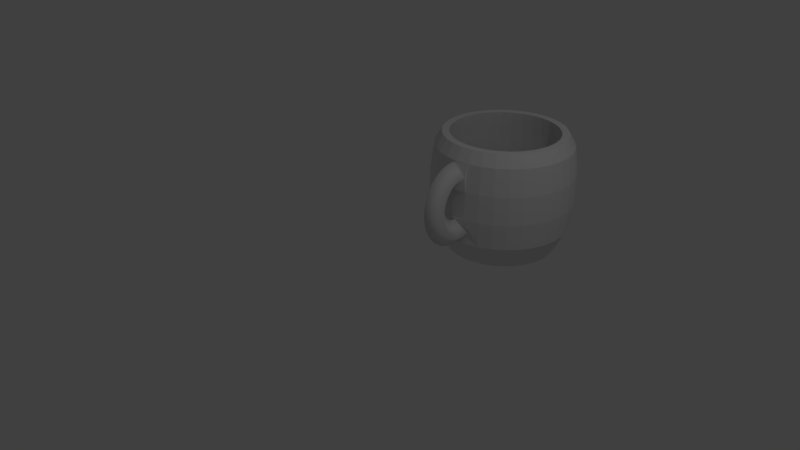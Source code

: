 # Source: mug_withcode.blend  (saved by Blender 2.79.0; exported with 4.5.12 LTS)
import bpy
from mathutils import Matrix  # noqa: F401  (used for matrix-valued properties, if any)

bpy.ops.wm.read_factory_settings(use_empty=True)
scene = bpy.context.scene
scene.name = 'Scene'

# ---- collections
col_collection_1 = bpy.data.collections.new('Collection 1'); scene.collection.children.link(col_collection_1)

# ---- world
world_world = bpy.data.worlds.new('World'); scene.world = world_world
world_world.color = (0.05088, 0.05088, 0.05088)
world_world.use_sun_shadow = False
world_world.sun_shadow_jitter_overblur = 0.0
world_world.cycles.sampling_method = 'MANUAL'

# ---- cameras
cam_camera = bpy.data.cameras.new('Camera')
cam_camera.clip_end = 100.0
cam_camera.lens = 35.0
cam_camera.sensor_width = 32.0
cam_camera.sensor_height = 18.0
cam_camera.ortho_scale = 7.314
cam_camera.dof.focus_distance = 0.0
cam_camera.dof.aperture_fstop = 128.0

# ---- lights
light_lamp = bpy.data.lights.new('Lamp', 'POINT')
light_lamp.transmission_factor = 0.0
light_lamp.cutoff_distance = 30.0
light_lamp.energy = 100.0
light_lamp.shadow_buffer_clip_start = 1.001
light_lamp.shadow_soft_size = 0.1
light_lamp.shadow_maximum_resolution = 0.006
light_lamp.use_absolute_resolution = True

# ---- meshes
me_cunurbspath_000 = bpy.data.meshes.new('CUNurbsPath.000')
me_cunurbspath_000.from_pydata([(0.6334, 1.52, 0.7356), (0.6334, 1.73, 0.734), (0.6334, 1.818, 1.076), (0.6334, 1.73, 0.9855), (0.6334, 1.623, 0.7356), (0.6334, 2.008, 0.6308), (0.6334, 1.624, 0.6301), (0.6334, 1.624, 0.4339), (0.6334, 1.708, 1.078), (0.6334, 1.623, 0.9855), (0.6334, 2.008, 0.734), (0.6334, 1.731, 0.4339), (0.6334, 1.731, 0.6308), (0.6334, 1.521, 0.6301), (0.6334, 1.894, 0.734), (0.6935, 1.52, 0.7356), (0.6935, 1.73, 0.734), (0.6935, 1.818, 1.076), (0.6935, 1.73, 0.9855), (0.6935, 1.623, 0.7356), (0.6935, 2.008, 0.6308), (0.6935, 1.624, 0.6301), (0.6935, 1.624, 0.4339), (0.6935, 1.708, 1.078), (0.6935, 1.623, 0.9855), (0.6935, 2.008, 0.734), (0.6935, 1.731, 0.4339), (0.6935, 1.731, 0.6308), (0.6935, 1.521, 0.6301), (0.6935, 1.894, 0.734)], [], [(14, 8, 2, 10), (5, 12, 1, 14, 10), (6, 13, 0, 4, 9, 3, 1, 12, 11, 7), (12, 27, 26, 11), (11, 26, 22, 7), (13, 28, 15, 0), (3, 18, 16, 1), (0, 15, 19, 4), (1, 16, 29, 14), (2, 17, 25, 10), (6, 21, 28, 13), (14, 29, 23, 8), (8, 23, 17, 2), (5, 20, 27, 12), (4, 19, 24, 9), (9, 24, 18, 3), (10, 25, 20, 5)])
_uv = me_cunurbspath_000.uv_layers.new(name='UVMap')
_uv.uv.foreach_set('vector', [0.6012, 0.9997, 0.0003328, 0.9941, 0.08518, 0.8477, 0.6852, 0.8477, 0.7513, 0.1589, 0.3263, 0.1589, 0.3249, 0.0003328, 0.5776, 0.0003328, 0.7513, 0.0003328, 0.1639, 0.3015, 0.3229, 0.3015, 0.3242, 0.4634, 0.1653, 0.4634, 0.1653, 0.8471, 0.001699, 0.8471, 0.001702, 0.4611, 0.0003328, 0.3025, 0.0003352, 0.0003328, 0.1639, 0.0003342, 0.7892, 0.5547, 0.6969, 0.5547, 0.6969, 0.2525, 0.7892, 0.2525, 0.9155, 0.0003328, 0.9155, 0.09266, 0.7519, 0.09266, 0.7519, 0.0003328, 0.7899, 0.2525, 0.8822, 0.2525, 0.8822, 0.4145, 0.7899, 0.4145, 0.6032, 0.6385, 0.5109, 0.6385, 0.5109, 0.2525, 0.6032, 0.2525, 0.6859, 0.94, 0.6859, 0.8477, 0.8449, 0.8477, 0.8449, 0.94, 0.5109, 0.7315, 0.5109, 0.6392, 0.7636, 0.6392, 0.7636, 0.7315, 0.5102, 0.7596, 0.4179, 0.7596, 0.4179, 0.1595, 0.5102, 0.1595, 0.9233, 0.6392, 0.9233, 0.7315, 0.7643, 0.7315, 0.7643, 0.6392, 0.3249, 0.1595, 0.4172, 0.1595, 0.4172, 0.7604, 0.3249, 0.7604, 0.5109, 0.8245, 0.5109, 0.7322, 0.6801, 0.7322, 0.6801, 0.8245, 0.9359, 0.1595, 0.9359, 0.2519, 0.5109, 0.2519, 0.5109, 0.1595, 0.6039, 0.2525, 0.6962, 0.2525, 0.6962, 0.6361, 0.6039, 0.6361, 0.6808, 0.8245, 0.6808, 0.7322, 0.8443, 0.7322, 0.8443, 0.8245, 0.8822, 0.5737, 0.7899, 0.5737, 0.7899, 0.4151, 0.8822, 0.4151])
me_cunurbspath_000.use_remesh_preserve_volume = False
me_cunurbspath_000.use_remesh_preserve_attributes = False
me_cunurbspath_000.use_mirror_vertex_groups = False
me_cunurbspath_000.auto_texspace = False
me_cunurbspath_000.update()
me_cunurbspath_002 = bpy.data.meshes.new('CUNurbsPath.002')
me_cunurbspath_002.from_pydata([(-0.1732, 1.794, -0.4954), (-0.1732, 1.956, -0.4954), (-0.1732, 2.603, -0.4954), (-0.1732, 2.694, 1.272), (-0.01535, 2.588, -0.4954), (0.004386, 2.676, 1.272), (0.1365, 2.542, -0.4954), (0.1752, 2.624, 1.272), (0.2764, 2.467, -0.4954), (0.3325, 2.54, 1.272), (0.399, 2.366, -0.4954), (0.4705, 2.427, 1.272), (0.4996, 2.244, -0.4954), (0.5837, 2.289, 1.272), (0.5744, 2.104, -0.4954), (0.6678, 2.132, 1.272), (0.6204, 1.952, -0.4954), (0.7196, 1.961, 1.272), (0.636, 1.794, -0.4954), (0.7371, 1.783, 1.272), (0.6204, 1.636, -0.4954), (0.7196, 1.606, 1.272), (0.5744, 1.485, -0.4954), (0.6678, 1.435, 1.272), (0.4996, 1.345, -0.4954), (0.5837, 1.278, 1.272), (0.399, 1.222, -0.4954), (0.4705, 1.14, 1.272), (0.2764, 1.121, -0.4954), (0.3325, 1.026, 1.272), (0.1365, 1.047, -0.4954), (0.1752, 0.9422, 1.272), (-0.01535, 1.001, -0.4954), (0.004386, 0.8904, 1.272), (-0.1732, 0.985, -0.4954), (-0.1732, 0.8729, 1.272), (-0.3311, 1.001, -0.4954), (-0.3508, 0.8904, 1.272), (-0.4829, 1.047, -0.4954), (-0.5216, 0.9422, 1.272), (-0.6228, 1.121, -0.4954), (-0.679, 1.026, 1.272), (-0.7454, 1.222, -0.4954), (-0.8169, 1.14, 1.272), (-0.846, 1.345, -0.4954), (-0.9301, 1.278, 1.272), (-0.9208, 1.485, -0.4954), (-1.014, 1.435, 1.272), (-0.9669, 1.636, -0.4954), (-1.066, 1.606, 1.272), (-0.9824, 1.794, -0.4954), (-1.084, 1.783, 1.272), (-0.9669, 1.952, -0.4954), (-1.066, 1.961, 1.272), (-0.9208, 2.104, -0.4954), (-1.014, 2.132, 1.272), (-0.846, 2.244, -0.4954), (-0.9301, 2.289, 1.272), (-0.7454, 2.366, -0.4954), (-0.8169, 2.427, 1.272), (-0.6228, 2.467, -0.4954), (-0.679, 2.54, 1.272), (-0.4829, 2.542, -0.4954), (-0.5216, 2.624, 1.272), (-0.3311, 2.588, -0.4954), (-0.3508, 2.676, 1.272), (-0.1732, 2.118, -0.4954), (-0.1732, 2.28, -0.4954), (-0.1732, 2.442, -0.4954), (-0.1732, 2.795, -0.1227), (-0.1732, 2.845, 0.2717), (-0.1732, 2.845, 0.6966), (-0.1732, 2.795, 1.096), (0.02412, 2.775, 1.096), (0.03399, 2.825, 0.6966), (0.03399, 2.825, 0.2717), (0.02412, 2.775, -0.1227), (0.2139, 2.718, 1.096), (0.2332, 2.765, 0.6966), (0.2332, 2.765, 0.2717), (0.2139, 2.718, -0.1227), (0.3887, 2.624, 1.096), (0.4168, 2.666, 0.6966), (0.4168, 2.666, 0.2717), (0.3887, 2.624, -0.1227), (0.542, 2.499, 1.096), (0.5778, 2.534, 0.6966), (0.5778, 2.534, 0.2717), (0.542, 2.499, -0.1227), (0.6678, 2.345, 1.096), (0.7099, 2.373, 0.6966), (0.7099, 2.373, 0.2717), (0.6678, 2.345, -0.1227), (0.7613, 2.17, 1.096), (0.808, 2.19, 0.6966), (0.808, 2.19, 0.2717), (0.7613, 2.17, -0.1227), (0.8188, 1.981, 1.096), (0.8684, 1.99, 0.6966), (0.8684, 1.99, 0.2717), (0.8188, 1.981, -0.1227), (0.8383, 1.783, 1.096), (0.8889, 1.783, 0.6966), (0.8889, 1.783, 0.2717), (0.8383, 1.783, -0.1227), (0.8188, 1.586, 1.096), (0.8684, 1.576, 0.6966), (0.8684, 1.576, 0.2717), (0.8188, 1.586, -0.1227), (0.7613, 1.396, 1.096), (0.808, 1.377, 0.6966), (0.808, 1.377, 0.2717), (0.7613, 1.396, -0.1227), (0.6678, 1.221, 1.096), (0.7099, 1.193, 0.6966), (0.7099, 1.193, 0.2717), (0.6678, 1.221, -0.1227), (0.542, 1.068, 1.096), (0.5778, 1.032, 0.6966), (0.5778, 1.032, 0.2717), (0.542, 1.068, -0.1227), (0.3887, 0.9423, 1.096), (0.4168, 0.9002, 0.6966), (0.4168, 0.9002, 0.2717), (0.3887, 0.9423, -0.1227), (0.2139, 0.8488, 1.096), (0.2332, 0.8021, 0.6966), (0.2332, 0.8021, 0.2717), (0.2139, 0.8488, -0.1227), (0.02412, 0.7912, 1.096), (0.03399, 0.7416, 0.6966), (0.03399, 0.7416, 0.2717), (0.02412, 0.7912, -0.1227), (-0.1732, 0.7718, 1.096), (-0.1732, 0.7212, 0.6966), (-0.1732, 0.7212, 0.2717), (-0.1732, 0.7718, -0.1227), (-0.3705, 0.7912, 1.096), (-0.3804, 0.7416, 0.6966), (-0.3804, 0.7416, 0.2717), (-0.3705, 0.7912, -0.1227), (-0.5603, 0.8488, 1.096), (-0.5796, 0.8021, 0.6966), (-0.5796, 0.8021, 0.2717), (-0.5603, 0.8488, -0.1227), (-0.7352, 0.9423, 1.096), (-0.7633, 0.9002, 0.6966), (-0.7633, 0.9002, 0.2717), (-0.7352, 0.9423, -0.1227), (-0.8884, 1.068, 1.096), (-0.9242, 1.032, 0.6966), (-0.9242, 1.032, 0.2717), (-0.8884, 1.068, -0.1227), (-1.014, 1.221, 1.096), (-1.056, 1.193, 0.6966), (-1.056, 1.193, 0.2717), (-1.014, 1.221, -0.1227), (-1.108, 1.396, 1.096), (-1.154, 1.377, 0.6966), (-1.154, 1.377, 0.2717), (-1.108, 1.396, -0.1227), (-1.165, 1.586, 1.096), (-1.215, 1.576, 0.6966), (-1.215, 1.576, 0.2717), (-1.165, 1.586, -0.1227), (-1.185, 1.783, 1.096), (-1.235, 1.783, 0.6966), (-1.235, 1.783, 0.2717), (-1.185, 1.783, -0.1227), (-1.165, 1.981, 1.096), (-1.215, 1.99, 0.6966), (-1.215, 1.99, 0.2717), (-1.165, 1.981, -0.1227), (-1.108, 2.17, 1.096), (-1.154, 2.19, 0.6966), (-1.154, 2.19, 0.2717), (-1.108, 2.17, -0.1227), (-1.014, 2.345, 1.096), (-1.056, 2.373, 0.6966), (-1.056, 2.373, 0.2717), (-1.014, 2.345, -0.1227), (-0.8884, 2.499, 1.096), (-0.9242, 2.534, 0.6966), (-0.9242, 2.534, 0.2717), (-0.8884, 2.499, -0.1227), (-0.7352, 2.624, 1.096), (-0.7633, 2.666, 0.6966), (-0.7633, 2.666, 0.2717), (-0.7352, 2.624, -0.1227), (-0.5603, 2.718, 1.096), (-0.5796, 2.765, 0.6966), (-0.5796, 2.765, 0.2717), (-0.5603, 2.718, -0.1227), (-0.3705, 2.775, 1.096), (-0.3804, 2.825, 0.6966), (-0.3804, 2.825, 0.2717), (-0.3705, 2.775, -0.1227), (0.06666, 0.8317, 0.09831), (-0.123, 0.7303, 0.2606), (-0.3143, 0.8273, 0.09766), (-0.1247, 0.9287, -0.06463), (0.06699, 0.7999, 0.08133), (-0.1228, 0.7184, 0.2543), (-0.314, 0.7967, 0.08133), (-0.1242, 0.8782, -0.09161), (0.0672, 0.7674, 0.06854), (-0.1228, 0.707, 0.2498), (-0.3138, 0.7656, 0.06907), (-0.1238, 0.826, -0.1122), (0.06728, 0.7345, 0.05979), (-0.1227, 0.6958, 0.2468), (-0.3137, 0.7341, 0.06069), (-0.1237, 0.7728, -0.1263), (0.06724, 0.7016, 0.05491), (-0.1227, 0.6846, 0.2452), (-0.3137, 0.7026, 0.05602), (-0.1238, 0.7195, -0.1342), (0.06709, 0.6687, 0.05371), (-0.1228, 0.6734, 0.2448), (-0.3139, 0.6713, 0.05489), (-0.124, 0.6666, -0.1362), (0.06681, 0.6363, 0.05604), (-0.1229, 0.662, 0.2456), (-0.3142, 0.6404, 0.05711), (-0.1244, 0.6148, -0.1325), (0.06643, 0.6046, 0.06171), (-0.123, 0.6504, 0.2477), (-0.3145, 0.6102, 0.06251), (-0.1251, 0.5644, -0.1235), (0.06593, 0.5738, 0.07054), (-0.1232, 0.6387, 0.251), (-0.315, 0.5808, 0.07092), (-0.1258, 0.5158, -0.1096), (0.06533, 0.544, 0.08236), (-0.1235, 0.627, 0.2557), (-0.3156, 0.5525, 0.08217), (-0.1268, 0.4695, -0.09119), (0.06463, 0.5155, 0.09697), (-0.1237, 0.6153, 0.2617), (-0.3162, 0.5254, 0.09609), (-0.1279, 0.4256, -0.06868), (0.06383, 0.4886, 0.1142), (-0.1241, 0.6038, 0.2691), (-0.317, 0.4996, 0.1125), (-0.1291, 0.3844, -0.04239), (0.06294, 0.4632, 0.1339), (-0.1245, 0.5926, 0.2778), (-0.3178, 0.4755, 0.1312), (-0.1304, 0.3461, -0.01269), (0.06196, 0.4396, 0.1558), (-0.1249, 0.5818, 0.2878), (-0.3188, 0.453, 0.1521), (-0.1319, 0.3108, 0.02011), (0.0609, 0.4179, 0.1798), (-0.1254, 0.5717, 0.299), (-0.3198, 0.4324, 0.1749), (-0.1335, 0.2786, 0.05568), (0.05976, 0.3983, 0.2056), (-0.126, 0.5622, 0.3115), (-0.3209, 0.4137, 0.1996), (-0.1351, 0.2497, 0.0937), (0.05854, 0.3808, 0.2332), (-0.1266, 0.5536, 0.3251), (-0.322, 0.397, 0.2258), (-0.1369, 0.2242, 0.1339), (0.05726, 0.3655, 0.2622), (-0.1272, 0.5458, 0.3399), (-0.3232, 0.3824, 0.2535), (-0.1388, 0.2021, 0.1759), (0.05592, 0.3525, 0.2926), (-0.1279, 0.5391, 0.3556), (-0.3245, 0.3701, 0.2825), (-0.1407, 0.1835, 0.2194), (0.05453, 0.3419, 0.3241), (-0.1287, 0.5335, 0.3723), (-0.3259, 0.3599, 0.3125), (-0.1427, 0.1684, 0.2642), (0.05309, 0.3337, 0.3565), (-0.1294, 0.529, 0.3899), (-0.3272, 0.3521, 0.3434), (-0.1447, 0.1568, 0.31), (0.05161, 0.328, 0.3896), (-0.1303, 0.5258, 0.4083), (-0.3286, 0.3466, 0.3751), (-0.1468, 0.1488, 0.3565), (0.0501, 0.3247, 0.4233), (-0.1311, 0.524, 0.4273), (-0.3301, 0.3435, 0.4074), (-0.1489, 0.1442, 0.4034), (0.04856, 0.3239, 0.4574), (-0.132, 0.5235, 0.4469), (-0.3316, 0.3427, 0.4399), (-0.151, 0.143, 0.4504), (0.047, 0.3255, 0.4916), (-0.1329, 0.5245, 0.4669), (-0.3331, 0.3442, 0.4727), (-0.1531, 0.1452, 0.4974), (0.04544, 0.3295, 0.5258), (-0.1338, 0.5269, 0.4873), (-0.3346, 0.3481, 0.5055), (-0.1553, 0.1508, 0.544), (0.04387, 0.3359, 0.5598), (-0.1348, 0.5308, 0.5077), (-0.3361, 0.3543, 0.5381), (-0.1574, 0.1595, 0.5901), (0.04231, 0.3447, 0.5934), (-0.1357, 0.5361, 0.5282), (-0.3376, 0.3627, 0.5703), (-0.1595, 0.1713, 0.6355), (0.04076, 0.3557, 0.6263), (-0.1367, 0.5429, 0.5484), (-0.339, 0.3733, 0.6019), (-0.1616, 0.1861, 0.6798), (0.03924, 0.3689, 0.6585), (-0.1376, 0.551, 0.5683), (-0.3405, 0.3859, 0.6328), (-0.1636, 0.2038, 0.723), (0.03775, 0.3842, 0.6897), (-0.1385, 0.5604, 0.5876), (-0.3419, 0.4006, 0.6628), (-0.1656, 0.2243, 0.7649), (0.0363, 0.4014, 0.7197), (-0.1394, 0.5711, 0.6061), (-0.3433, 0.4171, 0.6916), (-0.1676, 0.2475, 0.8052), (0.0349, 0.4205, 0.7484), (-0.1403, 0.5827, 0.6236), (-0.3447, 0.4355, 0.7191), (-0.1695, 0.2732, 0.8438), (0.03357, 0.4413, 0.7754), (-0.1411, 0.5952, 0.6399), (-0.3459, 0.4554, 0.745), (-0.1713, 0.3015, 0.8806), (0.0323, 0.4637, 0.8008), (-0.1418, 0.6084, 0.6548), (-0.3472, 0.4768, 0.7693), (-0.173, 0.3321, 0.9153), (0.03112, 0.4875, 0.8241), (-0.1425, 0.6219, 0.668), (-0.3483, 0.4995, 0.7916), (-0.1747, 0.3651, 0.9477), (0.03003, 0.5125, 0.8453), (-0.1431, 0.6354, 0.6795), (-0.3493, 0.5234, 0.8118), (-0.1762, 0.4004, 0.9776), (0.02905, 0.5386, 0.8642), (-0.1436, 0.6486, 0.6891), (-0.3503, 0.5481, 0.8297), (-0.1776, 0.4381, 1.005), (0.02817, 0.5655, 0.8805), (-0.144, 0.661, 0.6966), (-0.3511, 0.5736, 0.8451), (-0.1789, 0.4781, 1.029), (0.02743, 0.5931, 0.8941), (-0.1443, 0.6721, 0.7021), (-0.3518, 0.5995, 0.8579), (-0.1801, 0.5205, 1.05), (0.02682, 0.621, 0.9046), (-0.1445, 0.6812, 0.7056), (-0.3524, 0.6256, 0.8677), (-0.181, 0.5654, 1.067), (0.02636, 0.6492, 0.912), (-0.1446, 0.6879, 0.7074), (-0.3528, 0.6517, 0.8746), (-0.1818, 0.613, 1.079), (0.02607, 0.6773, 0.9159), (-0.1447, 0.6916, 0.708), (-0.353, 0.6774, 0.8782), (-0.1823, 0.6631, 1.086), (0.02596, 0.7051, 0.9162), (-0.1447, 0.6921, 0.7081), (-0.3531, 0.7025, 0.8784), (-0.1825, 0.7156, 1.087), (0.02604, 0.7322, 0.9125), (-0.1447, 0.6893, 0.7086), (-0.3531, 0.7268, 0.8752), (-0.1823, 0.7697, 1.079), (0.02633, 0.7583, 0.9047), (-0.1447, 0.6842, 0.7102), (-0.3528, 0.7499, 0.8682), (-0.1817, 0.824, 1.063), (0.02685, 0.783, 0.8925), (-0.1449, 0.6781, 0.7133), (-0.3524, 0.7717, 0.8574), (-0.1806, 0.8765, 1.037), (0.02761, 0.8058, 0.8756), (-0.145, 0.6729, 0.7171), (-0.3517, 0.7919, 0.8425), (-0.179, 0.9247, 1.001), (-0.1732, 2.694, 1.272), (0.004386, 2.676, 1.272), (0.1752, 2.624, 1.272), (0.3325, 2.54, 1.272), (0.4705, 2.427, 1.272), (0.5837, 2.289, 1.272), (0.6678, 2.132, 1.272), (0.7196, 1.961, 1.272), (0.7371, 1.783, 1.272), (0.7196, 1.606, 1.272), (0.6678, 1.435, 1.272), (0.5837, 1.278, 1.272), (0.4705, 1.14, 1.272), (0.3325, 1.026, 1.272), (0.1752, 0.9422, 1.272), (0.004386, 0.8904, 1.272), (-0.1732, 0.8729, 1.272), (-0.3508, 0.8904, 1.272), (-0.5216, 0.9422, 1.272), (-0.679, 1.026, 1.272), (-0.8169, 1.14, 1.272), (-0.9301, 1.278, 1.272), (-1.014, 1.435, 1.272), (-1.066, 1.606, 1.272), (-1.084, 1.783, 1.272), (-1.066, 1.961, 1.272), (-1.014, 2.132, 1.272), (-0.9301, 2.289, 1.272), (-0.8169, 2.427, 1.272), (-0.679, 2.54, 1.272), (-0.5216, 2.624, 1.272), (-0.3508, 2.676, 1.272), (0.3985, 1.211, 1.272), (0.2769, 1.111, 1.272), (-0.1692, 2.581, 1.272), (-0.01258, 2.566, 1.272), (0.1381, 2.52, 1.272), (0.2769, 2.446, 1.272), (0.3985, 2.346, 1.272), (0.4984, 2.225, 1.272), (0.5726, 2.086, 1.272), (0.6183, 1.935, 1.272), (0.6337, 1.778, 1.272), (0.6183, 1.622, 1.272), (0.5726, 1.471, 1.272), (0.4984, 1.332, 1.272), (0.3985, 1.211, 1.272), (0.2769, 1.111, 1.272), (0.1381, 1.037, 1.272), (-0.01258, 0.9909, 1.272), (-0.1692, 0.9755, 1.272), (-0.3259, 0.9909, 1.272), (-0.4765, 1.037, 1.272), (-0.6153, 1.111, 1.272), (-0.737, 1.211, 1.272), (-0.8369, 1.332, 1.272), (-0.9111, 1.471, 1.272), (-0.9567, 1.622, 1.272), (-0.9722, 1.778, 1.272), (-0.9567, 1.935, 1.272), (-0.9111, 2.086, 1.272), (-0.8369, 2.225, 1.272), (-0.737, 2.346, 1.272), (-0.6153, 2.446, 1.272), (-0.4765, 2.52, 1.272), (-0.3259, 2.566, 1.272), (0.4356, 1.174, 0.9719), (0.3056, 1.067, 0.9719), (-0.1713, 2.639, 0.9719), (-0.003837, 2.623, 0.9719), (0.1572, 2.574, 0.9719), (0.3056, 2.495, 0.9719), (0.4356, 2.388, 0.9719), (0.5424, 2.258, 0.9719), (0.6217, 2.109, 0.9719), (0.6705, 1.948, 0.9719), (0.687, 1.781, 0.9719), (0.6705, 1.613, 0.9719), (0.6217, 1.452, 0.9719), (0.5424, 1.304, 0.9719), (0.4356, 1.174, 0.9719), (0.3056, 1.067, 0.9719), (0.1572, 0.988, 0.9719), (-0.003837, 0.9391, 0.9719), (-0.1713, 0.9226, 0.9719), (-0.3387, 0.9391, 0.9719), (-0.4997, 0.988, 0.9719), (-0.6481, 1.067, 0.9719), (-0.7782, 1.174, 0.9719), (-0.8849, 1.304, 0.9719), (-0.9642, 1.452, 0.9719), (-1.013, 1.613, 0.9719), (-1.03, 1.781, 0.9719), (-1.013, 1.948, 0.9719), (-0.9642, 2.109, 0.9719), (-0.8849, 2.258, 0.9719), (-0.7782, 2.388, 0.9719), (-0.6481, 2.495, 0.9719), (-0.4997, 2.574, 0.9719), (-0.3387, 2.623, 0.9719), (0.4786, 1.132, 0.4747), (0.3388, 1.017, 0.4747), (-0.1737, 2.706, 0.4747), (0.006302, 2.689, 0.4747), (0.1794, 2.636, 0.4747), (0.3388, 2.551, 0.4747), (0.4786, 2.436, 0.4747), (0.5933, 2.296, 0.4747), (0.6786, 2.137, 0.4747), (0.7311, 1.964, 0.4747), (0.7488, 1.784, 0.4747), (0.7311, 1.604, 0.4747), (0.6786, 1.431, 0.4747), (0.5933, 1.271, 0.4747), (0.4786, 1.132, 0.4747), (0.3388, 1.017, 0.4747), (0.1793, 0.9316, 0.4747), (0.006301, 0.8791, 0.4747), (-0.1737, 0.8614, 0.4747), (-0.3536, 0.8791, 0.4747), (-0.5267, 0.9316, 0.4747), (-0.6862, 1.017, 0.4747), (-0.8259, 1.132, 0.4747), (-0.9407, 1.271, 0.4747), (-1.026, 1.431, 0.4747), (-1.078, 1.604, 0.4747), (-1.096, 1.784, 0.4747), (-1.078, 1.964, 0.4747), (-1.026, 2.137, 0.4747), (-0.9407, 2.296, 0.4747), (-0.8259, 2.436, 0.4747), (-0.6862, 2.551, 0.4747), (-0.5267, 2.636, 0.4747), (-0.3536, 2.689, 0.4747), (0.4786, 1.132, 0.00796), (0.3388, 1.017, 0.00796), (-0.1737, 2.706, 0.00796), (0.006302, 2.689, 0.00796), (0.1794, 2.636, 0.00796), (0.3388, 2.551, 0.00796), (0.4786, 2.436, 0.00796), (0.5933, 2.296, 0.00796), (0.6786, 2.137, 0.00796), (0.7311, 1.964, 0.00796), (0.7488, 1.784, 0.00796), (0.7311, 1.604, 0.00796), (0.6786, 1.431, 0.00796), (0.5933, 1.271, 0.00796), (0.4786, 1.132, 0.00796), (0.3388, 1.017, 0.00796), (0.1793, 0.9316, 0.00796), (0.006301, 0.8791, 0.00796), (-0.1737, 0.8614, 0.00796), (-0.3536, 0.8791, 0.00796), (-0.5267, 0.9316, 0.00796), (-0.6862, 1.017, 0.00796), (-0.8259, 1.132, 0.00796), (-0.9407, 1.271, 0.00796), (-1.026, 1.431, 0.00796), (-1.078, 1.604, 0.00796), (-1.096, 1.784, 0.00796), (-1.078, 1.964, 0.00796), (-1.026, 2.137, 0.00796), (-0.9407, 2.296, 0.00796), (-0.8259, 2.436, 0.00796), (-0.6862, 2.551, 0.00796), (-0.5267, 2.636, 0.00796), (-0.3536, 2.689, 0.00796), (0.4786, 1.132, 0.00796), (0.3388, 1.017, 0.00796), (-0.1737, 2.706, 0.00796), (0.006302, 2.689, 0.00796), (0.1794, 2.636, 0.00796), (0.3388, 2.551, 0.00796), (0.4786, 2.436, 0.00796), (0.5933, 2.296, 0.00796), (0.6786, 2.137, 0.00796), (0.7311, 1.964, 0.00796), (0.7488, 1.784, 0.00796), (0.7311, 1.604, 0.00796), (0.6786, 1.431, 0.00796), (0.5933, 1.271, 0.00796), (0.4786, 1.132, 0.00796), (0.3388, 1.017, 0.00796), (0.1793, 0.9316, 0.00796), (0.006301, 0.8791, 0.00796), (-0.1737, 0.8614, 0.00796), (-0.3536, 0.8791, 0.00796), (-0.5267, 0.9316, 0.00796), (-0.6862, 1.017, 0.00796), (-0.8259, 1.132, 0.00796), (-0.9407, 1.271, 0.00796), (-1.026, 1.431, 0.00796), (-1.078, 1.604, 0.00796), (-1.096, 1.784, 0.00796), (-1.078, 1.964, 0.00796), (-1.026, 2.137, 0.00796), (-0.9407, 2.296, 0.00796), (-0.8259, 2.436, 0.00796), (-0.6862, 2.551, 0.00796), (-0.5267, 2.636, 0.00796), (-0.3536, 2.689, 0.00796), (-0.1394, 1.742, -0.2622), (0.6334, 1.624, 0.6301), (0.6334, 1.624, 0.4339), (0.6935, 1.52, 0.7356), (0.6935, 1.73, 0.734), (0.6935, 1.818, 1.076), (0.6935, 1.73, 0.9855), (0.6935, 1.623, 0.7356), (0.6935, 2.008, 0.6308), (0.6935, 1.624, 0.6301), (0.6935, 1.624, 0.4339), (0.6935, 1.708, 1.078), (0.6935, 1.623, 0.9855), (0.6935, 2.008, 0.734), (0.6935, 1.731, 0.4339), (0.6935, 1.731, 0.6308), (0.6935, 1.521, 0.6301), (0.6935, 1.894, 0.734)], [], [(0, 1, 66, 67, 68, 2, 4), (167, 166, 170, 171), (72, 3, 5, 73), (0, 4, 6), (168, 167, 171, 172), (73, 5, 7, 77), (0, 6, 8), (50, 168, 172, 52), (77, 7, 9, 81), (0, 8, 10), (170, 169, 173, 174), (81, 9, 11, 85), (0, 10, 12), (171, 170, 174, 175), (85, 11, 13, 89), (0, 12, 14), (172, 171, 175, 176), (89, 13, 15, 93), (0, 14, 16), (52, 172, 176, 54), (93, 15, 17, 97), (0, 16, 18), (174, 173, 177, 178), (97, 17, 19, 101), (0, 18, 20), (175, 174, 178, 179), (101, 19, 21, 105), (0, 20, 22), (176, 175, 179, 180), (105, 21, 23, 109), (0, 22, 24), (54, 176, 180, 56), (109, 23, 25, 113), (0, 24, 26), (178, 177, 181, 182), (113, 25, 27, 117), (0, 26, 28), (179, 178, 182, 183), (117, 27, 29, 121), (0, 28, 30), (180, 179, 183, 184), (121, 29, 31, 125), (0, 30, 32), (56, 180, 184, 58), (125, 31, 33, 129), (0, 32, 34), (182, 181, 185, 186), (129, 33, 35, 133), (0, 34, 36), (183, 182, 186, 187), (133, 35, 37, 137), (0, 36, 38), (184, 183, 187, 188), (137, 37, 39, 141), (0, 38, 40), (58, 184, 188, 60), (141, 39, 41, 145), (0, 40, 42), (186, 185, 189, 190), (145, 41, 43, 149), (0, 42, 44), (187, 186, 190, 191), (149, 43, 45, 153), (0, 44, 46), (188, 187, 191, 192), (153, 45, 47, 157), (0, 46, 48), (60, 188, 192, 62), (157, 47, 49, 161), (0, 48, 50), (190, 189, 193, 194), (161, 49, 51, 165), (0, 50, 52), (191, 190, 194, 195), (165, 51, 53, 169), (0, 52, 54), (192, 191, 195, 196), (169, 53, 55, 173), (0, 54, 56), (62, 192, 196, 64), (173, 55, 57, 177), (0, 56, 58), (194, 193, 72, 71), (177, 57, 59, 181), (0, 58, 60), (195, 194, 71, 70), (181, 59, 61, 185), (0, 60, 62), (196, 195, 70, 69), (185, 61, 63, 189), (0, 62, 64), (64, 196, 69, 2), (189, 63, 65, 193), (0, 64, 2, 68, 67, 66, 1), (166, 165, 169, 170), (193, 65, 3, 72), (48, 164, 168, 50), (164, 163, 167, 168), (163, 162, 166, 167), (162, 161, 165, 166), (46, 160, 164, 48), (160, 159, 163, 164), (159, 158, 162, 163), (158, 157, 161, 162), (44, 156, 160, 46), (156, 155, 159, 160), (155, 154, 158, 159), (154, 153, 157, 158), (42, 152, 156, 44), (152, 151, 155, 156), (151, 150, 154, 155), (150, 149, 153, 154), (40, 148, 152, 42), (148, 147, 151, 152), (147, 146, 150, 151), (146, 145, 149, 150), (38, 144, 148, 40), (144, 143, 147, 148), (143, 142, 146, 147), (142, 141, 145, 146), (36, 140, 144, 38), (139, 138, 142, 143), (34, 136, 140, 36), (135, 134, 138, 139), (32, 132, 136, 34), (131, 130, 134, 135), (30, 128, 132, 32), (127, 126, 130, 131), (28, 124, 128, 30), (124, 123, 127, 128), (123, 122, 126, 127), (122, 121, 125, 126), (26, 120, 124, 28), (120, 119, 123, 124), (119, 118, 122, 123), (118, 117, 121, 122), (24, 116, 120, 26), (116, 115, 119, 120), (115, 114, 118, 119), (114, 113, 117, 118), (22, 112, 116, 24), (112, 111, 115, 116), (111, 110, 114, 115), (110, 109, 113, 114), (20, 108, 112, 22), (108, 107, 111, 112), (107, 106, 110, 111), (106, 105, 109, 110), (18, 104, 108, 20), (104, 103, 107, 108), (103, 102, 106, 107), (102, 101, 105, 106), (16, 100, 104, 18), (100, 99, 103, 104), (99, 98, 102, 103), (98, 97, 101, 102), (14, 96, 100, 16), (96, 95, 99, 100), (95, 94, 98, 99), (94, 93, 97, 98), (12, 92, 96, 14), (92, 91, 95, 96), (91, 90, 94, 95), (90, 89, 93, 94), (10, 88, 92, 12), (88, 87, 91, 92), (87, 86, 90, 91), (86, 85, 89, 90), (8, 84, 88, 10), (84, 83, 87, 88), (83, 82, 86, 87), (82, 81, 85, 86), (6, 80, 84, 8), (80, 79, 83, 84), (79, 78, 82, 83), (78, 77, 81, 82), (4, 76, 80, 6), (76, 75, 79, 80), (75, 74, 78, 79), (74, 73, 77, 78), (2, 69, 76, 4), (69, 70, 75, 76), (70, 71, 74, 75), (71, 72, 73, 74), (197, 201, 204, 200), (198, 202, 201, 197), (199, 203, 202, 198), (200, 204, 203, 199), (201, 205, 208, 204), (202, 206, 205, 201), (203, 207, 206, 202), (204, 208, 207, 203), (205, 209, 212, 208), (206, 210, 209, 205), (207, 211, 210, 206), (208, 212, 211, 207), (209, 213, 216, 212), (210, 214, 213, 209), (211, 215, 214, 210), (212, 216, 215, 211), (213, 217, 220, 216), (214, 218, 217, 213), (215, 219, 218, 214), (216, 220, 219, 215), (217, 221, 224, 220), (218, 222, 221, 217), (219, 223, 222, 218), (220, 224, 223, 219), (221, 225, 228, 224), (222, 226, 225, 221), (223, 227, 226, 222), (224, 228, 227, 223), (225, 229, 232, 228), (226, 230, 229, 225), (227, 231, 230, 226), (228, 232, 231, 227), (229, 233, 236, 232), (230, 234, 233, 229), (231, 235, 234, 230), (232, 236, 235, 231), (233, 237, 240, 236), (234, 238, 237, 233), (235, 239, 238, 234), (236, 240, 239, 235), (237, 241, 244, 240), (238, 242, 241, 237), (239, 243, 242, 238), (240, 244, 243, 239), (241, 245, 248, 244), (242, 246, 245, 241), (243, 247, 246, 242), (244, 248, 247, 243), (245, 249, 252, 248), (246, 250, 249, 245), (247, 251, 250, 246), (248, 252, 251, 247), (249, 253, 256, 252), (250, 254, 253, 249), (251, 255, 254, 250), (252, 256, 255, 251), (253, 257, 260, 256), (254, 258, 257, 253), (255, 259, 258, 254), (256, 260, 259, 255), (257, 261, 264, 260), (258, 262, 261, 257), (259, 263, 262, 258), (260, 264, 263, 259), (261, 265, 268, 264), (262, 266, 265, 261), (263, 267, 266, 262), (264, 268, 267, 263), (265, 269, 272, 268), (266, 270, 269, 265), (267, 271, 270, 266), (268, 272, 271, 267), (269, 273, 276, 272), (270, 274, 273, 269), (271, 275, 274, 270), (272, 276, 275, 271), (273, 277, 280, 276), (274, 278, 277, 273), (275, 279, 278, 274), (276, 280, 279, 275), (277, 281, 284, 280), (278, 282, 281, 277), (279, 283, 282, 278), (280, 284, 283, 279), (281, 285, 288, 284), (282, 286, 285, 281), (283, 287, 286, 282), (284, 288, 287, 283), (285, 289, 292, 288), (286, 290, 289, 285), (287, 291, 290, 286), (288, 292, 291, 287), (289, 293, 296, 292), (290, 294, 293, 289), (291, 295, 294, 290), (292, 296, 295, 291), (293, 297, 300, 296), (294, 298, 297, 293), (295, 299, 298, 294), (296, 300, 299, 295), (297, 301, 304, 300), (298, 302, 301, 297), (299, 303, 302, 298), (300, 304, 303, 299), (301, 305, 308, 304), (302, 306, 305, 301), (303, 307, 306, 302), (304, 308, 307, 303), (305, 309, 312, 308), (306, 310, 309, 305), (307, 311, 310, 306), (308, 312, 311, 307), (309, 313, 316, 312), (310, 314, 313, 309), (311, 315, 314, 310), (312, 316, 315, 311), (313, 317, 320, 316), (314, 318, 317, 313), (315, 319, 318, 314), (316, 320, 319, 315), (317, 321, 324, 320), (318, 322, 321, 317), (319, 323, 322, 318), (320, 324, 323, 319), (321, 325, 328, 324), (322, 326, 325, 321), (323, 327, 326, 322), (324, 328, 327, 323), (325, 329, 332, 328), (326, 330, 329, 325), (327, 331, 330, 326), (328, 332, 331, 327), (329, 333, 336, 332), (330, 334, 333, 329), (331, 335, 334, 330), (332, 336, 335, 331), (333, 337, 340, 336), (334, 338, 337, 333), (335, 339, 338, 334), (336, 340, 339, 335), (337, 341, 344, 340), (338, 342, 341, 337), (339, 343, 342, 338), (340, 344, 343, 339), (341, 345, 348, 344), (342, 346, 345, 341), (343, 347, 346, 342), (344, 348, 347, 343), (345, 349, 352, 348), (346, 350, 349, 345), (347, 351, 350, 346), (348, 352, 351, 347), (349, 353, 356, 352), (350, 354, 353, 349), (351, 355, 354, 350), (352, 356, 355, 351), (353, 357, 360, 356), (354, 358, 357, 353), (355, 359, 358, 354), (356, 360, 359, 355), (357, 361, 364, 360), (358, 362, 361, 357), (359, 363, 362, 358), (360, 364, 363, 359), (361, 365, 368, 364), (362, 366, 365, 361), (363, 367, 366, 362), (364, 368, 367, 363), (365, 369, 372, 368), (366, 370, 369, 365), (367, 371, 370, 366), (368, 372, 371, 367), (369, 373, 376, 372), (370, 374, 373, 369), (371, 375, 374, 370), (372, 376, 375, 371), (373, 377, 380, 376), (374, 378, 377, 373), (375, 379, 378, 374), (376, 380, 379, 375), (377, 381, 384, 380), (378, 382, 381, 377), (379, 383, 382, 378), (380, 384, 383, 379), (381, 385, 388, 384), (382, 386, 385, 381), (383, 387, 386, 382), (384, 388, 387, 383), (137, 141, 142, 375, 376, 133), (138, 134, 374, 375, 142), (139, 143, 144, 203, 202, 135), (127, 131, 135, 202, 201, 128), (132, 128, 201, 204, 208, 212, 136), (13, 11, 393, 394), (51, 49, 412, 413), (35, 33, 404, 405), (19, 17, 396, 397), (57, 55, 415, 416), (41, 39, 407, 408), (25, 23, 399, 400), (9, 7, 391, 392), (63, 61, 418, 419), (47, 45, 410, 411), (31, 29, 402, 403), (15, 13, 394, 395), (5, 3, 389, 390), (53, 51, 413, 414), (37, 35, 405, 406), (21, 19, 397, 398), (59, 57, 416, 417), (43, 41, 408, 409), (27, 25, 400, 401), (11, 9, 392, 393), (65, 63, 419, 420), (49, 47, 411, 412), (33, 31, 403, 404), (17, 15, 395, 396), (55, 53, 414, 415), (39, 37, 406, 407), (23, 21, 398, 399), (7, 5, 390, 391), (3, 65, 420, 389), (61, 59, 417, 418), (45, 43, 409, 410), (29, 27, 421, 422), (409, 408, 442, 443), (395, 394, 428, 429), (410, 409, 443, 444), (396, 395, 429, 430), (411, 410, 444, 445), (397, 396, 430, 431), (412, 411, 445, 446), (398, 397, 431, 432), (413, 412, 446, 447), (399, 398, 432, 433), (414, 413, 447, 448), (400, 399, 433, 434), (415, 414, 448, 449), (401, 400, 434, 435), (416, 415, 449, 450), (403, 402, 436, 437), (417, 416, 450, 451), (404, 403, 437, 438), (390, 389, 423, 424), (418, 417, 451, 452), (405, 404, 438, 439), (391, 390, 424, 425), (419, 418, 452, 453), (406, 405, 439, 440), (392, 391, 425, 426), (420, 419, 453, 454), (407, 406, 440, 441), (393, 392, 426, 427), (389, 420, 454, 423), (408, 407, 441, 442), (394, 393, 427, 428), (446, 445, 479, 480), (432, 431, 465, 466), (447, 446, 480, 481), (433, 432, 466, 467), (448, 447, 481, 482), (434, 433, 467, 468), (449, 448, 482, 483), (435, 434, 468, 469), (450, 449, 483, 484), (437, 436, 470, 471), (422, 421, 455, 456), (451, 450, 484, 485), (438, 437, 471, 472), (424, 423, 457, 458), (452, 451, 485, 486), (439, 438, 472, 473), (425, 424, 458, 459), (453, 452, 486, 487), (440, 439, 473, 474), (426, 425, 459, 460), (454, 453, 487, 488), (441, 440, 474, 475), (427, 426, 460, 461), (423, 454, 488, 457), (442, 441, 475, 476), (428, 427, 461, 462), (443, 442, 476, 477), (429, 428, 462, 463), (444, 443, 477, 478), (430, 429, 463, 464), (445, 444, 478, 479), (431, 430, 464, 465), (481, 480, 514, 515), (467, 466, 500, 501), (482, 481, 515, 516), (468, 467, 501, 502), (483, 482, 516, 517), (469, 468, 502, 503), (484, 483, 517, 518), (471, 470, 504, 505), (456, 455, 489, 490), (485, 484, 518, 519), (472, 471, 505, 506), (458, 457, 491, 492), (486, 485, 519, 520), (473, 472, 506, 507), (459, 458, 492, 493), (487, 486, 520, 521), (474, 473, 507, 508), (460, 459, 493, 494), (488, 487, 521, 522), (475, 474, 508, 509), (461, 460, 494, 495), (457, 488, 522, 491), (476, 475, 509, 510), (462, 461, 495, 496), (477, 476, 510, 511), (463, 462, 496, 497), (478, 477, 511, 512), (464, 463, 497, 498), (479, 478, 512, 513), (465, 464, 498, 499), (480, 479, 513, 514), (466, 465, 499, 500), (516, 515, 549, 550), (502, 501, 535, 536), (517, 516, 550, 551), (503, 502, 536, 537), (518, 517, 551, 552), (505, 504, 538, 539), (490, 489, 523, 524), (519, 518, 552, 553), (506, 505, 539, 540), (492, 491, 525, 526), (520, 519, 553, 554), (507, 506, 540, 541), (493, 492, 526, 527), (521, 520, 554, 555), (508, 507, 541, 542), (494, 493, 527, 528), (522, 521, 555, 556), (509, 508, 542, 543), (495, 494, 528, 529), (491, 522, 556, 525), (510, 509, 543, 544), (496, 495, 529, 530), (511, 510, 544, 545), (497, 496, 530, 531), (512, 511, 545, 546), (498, 497, 531, 532), (513, 512, 546, 547), (499, 498, 532, 533), (514, 513, 547, 548), (500, 499, 533, 534), (515, 514, 548, 549), (501, 500, 534, 535), (551, 550, 584, 585), (537, 536, 570, 571), (552, 551, 585, 586), (539, 538, 572, 573), (524, 523, 557, 558), (553, 552, 586, 587), (540, 539, 573, 574), (526, 525, 559, 560), (554, 553, 587, 588), (541, 540, 574, 575), (527, 526, 560, 561), (555, 554, 588, 589), (542, 541, 575, 576), (528, 527, 561, 562), (556, 555, 589, 590), (543, 542, 576, 577), (529, 528, 562, 563), (525, 556, 590, 559), (544, 543, 577, 578), (530, 529, 563, 564), (545, 544, 578, 579), (531, 530, 564, 565), (546, 545, 579, 580), (532, 531, 565, 566), (547, 546, 580, 581), (533, 532, 566, 567), (548, 547, 581, 582), (534, 533, 567, 568), (549, 548, 582, 583), (535, 534, 568, 569), (550, 549, 583, 584), (536, 535, 569, 570), (586, 585, 591), (573, 572, 591), (558, 557, 591), (587, 586, 591), (574, 573, 591), (560, 559, 591), (588, 587, 591), (575, 574, 591), (561, 560, 591), (589, 588, 591), (576, 575, 591), (562, 561, 591), (590, 589, 591), (577, 576, 591), (563, 562, 591), (559, 590, 591), (578, 577, 591), (564, 563, 591), (579, 578, 591), (565, 564, 591), (580, 579, 591), (566, 565, 591), (581, 580, 591), (567, 566, 591), (582, 581, 591), (568, 567, 591), (583, 582, 591), (569, 568, 591), (584, 583, 591), (570, 569, 591), (585, 584, 591), (571, 570, 591), (125, 129, 133, 376, 373, 366, 134, 130, 126), (201, 212, 132, 128), (144, 140, 136, 212, 203), (608, 602, 596, 604), (599, 606, 595, 608, 604), (600, 607, 594, 598, 603, 597, 595, 606, 605, 601), (593, 592, 600, 601)])
me_cunurbspath_002.polygons.foreach_set('use_smooth', [0, 0, 0, 0, 0, 0, 0, 0, 0, 0, 0, 0, 0, 0, 0, 0, 0, 0, 0, 0, 0, 0, 0, 0, 0, 0, 0, 0, 0, 0, 0, 0, 0, 0, 0, 0, 0, 0, 0, 0, 0, 0, 0, 0, 0, 0, 0, 0, 0, 0, 0, 0, 0, 0, 0, 0, 0, 0, 0, 0, 0, 0, 0, 0, 0, 0, 0, 0, 0, 0, 0, 0, 0, 0, 0, 0, 0, 0, 0, 0, 0, 0, 0, 0, 0, 0, 0, 0, 0, 0, 0, 0, 0, 0, 0, 0, 0, 0, 0, 0, 0, 0, 0, 0, 0, 0, 0, 0, 0, 0, 0, 0, 0, 0, 0, 0, 0, 0, 0, 0, 0, 0, 0, 0, 0, 0, 0, 0, 0, 0, 0, 0, 0, 0, 0, 0, 0, 0, 0, 0, 0, 0, 0, 0, 0, 0, 0, 0, 0, 0, 0, 0, 0, 0, 0, 0, 0, 0, 0, 0, 0, 0, 0, 0, 0, 0, 0, 0, 0, 0, 0, 0, 0, 0, 0, 0, 0, 0, 0, 0, 0, 0, 0, 0, 1, 1, 1, 1, 1, 1, 1, 1, 1, 1, 1, 1, 1, 1, 1, 1, 1, 1, 1, 1, 1, 1, 1, 1, 1, 1, 1, 1, 1, 1, 1, 1, 1, 1, 1, 1, 1, 1, 1, 1, 1, 1, 1, 1, 1, 1, 1, 1, 1, 1, 1, 1, 1, 1, 1, 1, 1, 1, 1, 1, 1, 1, 1, 1, 1, 1, 1, 1, 1, 1, 1, 1, 1, 1, 1, 1, 1, 1, 1, 1, 1, 1, 1, 1, 1, 1, 1, 1, 1, 1, 1, 1, 1, 1, 1, 1, 1, 1, 1, 1, 1, 1, 1, 1, 1, 1, 1, 1, 1, 1, 1, 1, 1, 1, 1, 1, 1, 1, 1, 1, 1, 1, 1, 1, 1, 1, 1, 1, 1, 1, 1, 1, 1, 1, 1, 1, 1, 1, 1, 1, 1, 1, 1, 1, 1, 1, 1, 1, 1, 1, 1, 1, 1, 1, 1, 1, 1, 1, 1, 1, 1, 1, 1, 1, 1, 1, 1, 1, 1, 1, 1, 1, 1, 1, 1, 1, 1, 1, 1, 1, 1, 1, 1, 1, 1, 1, 1, 1, 0, 0, 0, 0, 0, 0, 0, 0, 0, 0, 0, 0, 0, 0, 0, 0, 0, 0, 0, 0, 0, 0, 0, 0, 0, 0, 0, 0, 0, 0, 0, 0, 0, 0, 0, 0, 0, 0, 0, 0, 0, 0, 0, 0, 0, 0, 0, 0, 0, 0, 0, 0, 0, 0, 0, 0, 0, 0, 0, 0, 0, 0, 0, 0, 0, 0, 0, 0, 0, 0, 0, 0, 0, 0, 0, 0, 0, 0, 0, 0, 0, 0, 0, 0, 0, 0, 0, 0, 0, 0, 0, 0, 0, 0, 0, 0, 0, 0, 0, 0, 0, 0, 0, 0, 0, 0, 0, 0, 0, 0, 0, 0, 0, 0, 0, 0, 0, 0, 0, 0, 0, 0, 0, 0, 0, 0, 0, 0, 0, 0, 0, 0, 0, 0, 0, 0, 0, 0, 0, 0, 0, 0, 0, 0, 0, 0, 0, 0, 0, 0, 0, 0, 0, 0, 0, 0, 0, 0, 0, 0, 0, 0, 0, 0, 0, 0, 0, 0, 0, 0, 0, 0, 0, 0, 0, 0, 0, 0, 0, 0, 0, 0, 0, 0, 0, 0, 0, 0, 0, 0, 0, 0, 0, 0, 0, 0, 0, 0, 0, 0, 0, 0, 0, 0, 0, 0, 0, 0, 0, 0, 0, 0, 0, 0, 0, 0, 0, 0, 0, 0, 0, 0, 0, 0, 0, 0, 0, 0, 0, 0, 0, 0, 0, 0, 0])
me_cunurbspath_002.use_remesh_preserve_volume = False
me_cunurbspath_002.use_remesh_preserve_attributes = False
me_cunurbspath_002.use_mirror_vertex_groups = False
me_cunurbspath_002.auto_texspace = False
me_cunurbspath_002.update()

# ---- objects
ob_nurbspath_001 = bpy.data.objects.new('NurbsPath.001', me_cunurbspath_000)
ob_nurbspath = bpy.data.objects.new('NurbsPath', me_cunurbspath_002)
ob_lamp = bpy.data.objects.new('Lamp', light_lamp)
ob_camera = bpy.data.objects.new('Camera', cam_camera)

# ---- transforms, parenting, visibility, modifiers, constraints
ob_nurbspath_001.location = (0.1619, 0.6333, -0.2641)
ob_nurbspath_001.scale = (0.9886, 0.9886, 0.9886)
ob_nurbspath_001.lineart.crease_threshold = 0.0
ob_nurbspath.location = (0.1619, 0.6333, -0.2641)
ob_nurbspath.scale = (0.9886, 0.9886, 0.9886)
ob_nurbspath.lineart.crease_threshold = 0.0
ob_lamp.location = (4.076, 1.005, 5.904)
ob_lamp.rotation_euler = (0.6503, 0.05522, 1.866)
ob_lamp.lock_rotations_4d = False
ob_lamp.empty_display_type = 'ARROWS'
ob_lamp.color = (0.0, 0.0, 0.0, 0.0)
ob_lamp.lineart.crease_threshold = 0.0
ob_camera.location = (7.436, -6.666, 5.297)
ob_camera.rotation_euler = (1.109, 0.0, 0.8149)
ob_camera.lock_rotations_4d = False
ob_camera.empty_display_type = 'ARROWS'
ob_camera.color = (0.0, 0.0, 0.0, 0.0)
ob_camera.display_type = 'WIRE'
ob_camera.lineart.crease_threshold = 0.0

# ---- collection membership
col_collection_1.objects.link(ob_nurbspath_001)
col_collection_1.objects.link(ob_nurbspath)
col_collection_1.objects.link(ob_lamp)
col_collection_1.objects.link(ob_camera)

# ---- scene / render settings (as saved in the file)
scene.camera = ob_camera
scene.frame_start = 1; scene.frame_end = 250; scene.frame_set(20)
scene.render.engine = 'BLENDER_EEVEE_NEXT'
scene.render.resolution_percentage = 50
scene.render.dither_intensity = 0.0
scene.cycles.use_denoising = False
scene.cycles.samples = 128
scene.cycles.sampling_pattern = 'TABULATED_SOBOL'
scene.cycles.use_adaptive_sampling = False
scene.cycles.use_light_tree = False
scene.cycles.blur_glossy = 0.0
scene.cycles.sample_clamp_indirect = 0.0
scene.view_settings.view_transform = 'Standard'
bpy.context.view_layer.update()
